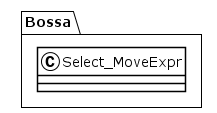

The diagram above was rendered by PlantUML. Its source (embedded in the PNG):
@startuml
!theme plain
package Bossa {
class Select_MoveExpr {
}
}
@enduml